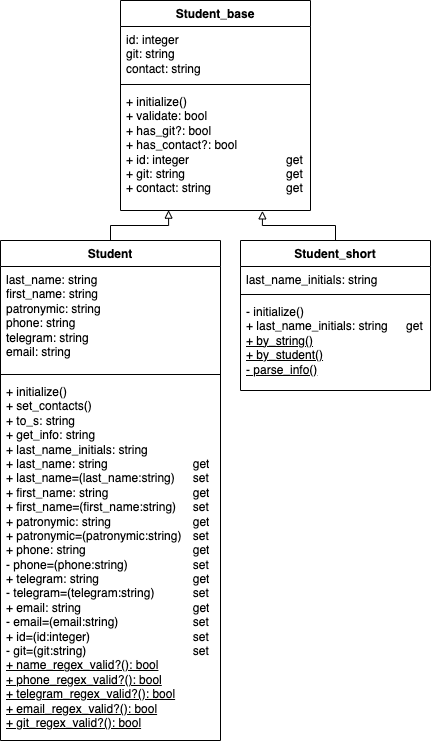

The diagram above was exported from draw.io. Its source (the exported page's mxGraphModel, read from the mxfile embedded in the PNG):
<mxGraphModel dx="755" dy="674" grid="1" gridSize="10" guides="1" tooltips="1" connect="1" arrows="1" fold="1" page="1" pageScale="1" pageWidth="827" pageHeight="1169" math="0" shadow="0">
  <root>
    <mxCell id="0" />
    <mxCell id="1" parent="0" />
    <mxCell id="dS0mQfzU0iEoD3hgZd8b-1" value="Student" style="swimlane;fontStyle=1;align=center;verticalAlign=top;childLayout=stackLayout;horizontal=1;startSize=26;horizontalStack=0;resizeParent=1;resizeParentMax=0;resizeLast=0;collapsible=1;marginBottom=0;whiteSpace=wrap;html=1;" parent="1" vertex="1">
      <mxGeometry x="40" y="240" width="220" height="500" as="geometry">
        <mxRectangle x="330" y="60" width="80" height="30" as="alternateBounds" />
      </mxGeometry>
    </mxCell>
    <mxCell id="dS0mQfzU0iEoD3hgZd8b-2" value="last_name: string&lt;div&gt;first_name&lt;span style=&quot;background-color: initial;&quot;&gt;: string&lt;/span&gt;&lt;/div&gt;&lt;div&gt;patronymic&lt;span style=&quot;background-color: initial;&quot;&gt;: string&lt;/span&gt;&lt;/div&gt;&lt;div&gt;phone&lt;span style=&quot;background-color: initial;&quot;&gt;: string&lt;/span&gt;&lt;/div&gt;&lt;div&gt;telegram&lt;span style=&quot;background-color: initial;&quot;&gt;: string&lt;/span&gt;&lt;/div&gt;&lt;div&gt;email&lt;span style=&quot;background-color: initial;&quot;&gt;: string&lt;/span&gt;&lt;/div&gt;" style="text;strokeColor=none;fillColor=none;align=left;verticalAlign=top;spacingLeft=4;spacingRight=4;overflow=hidden;rotatable=0;points=[[0,0.5],[1,0.5]];portConstraint=eastwest;whiteSpace=wrap;html=1;" parent="dS0mQfzU0iEoD3hgZd8b-1" vertex="1">
      <mxGeometry y="26" width="220" height="104" as="geometry" />
    </mxCell>
    <mxCell id="dS0mQfzU0iEoD3hgZd8b-3" value="" style="line;strokeWidth=1;fillColor=none;align=left;verticalAlign=middle;spacingTop=-1;spacingLeft=3;spacingRight=3;rotatable=0;labelPosition=right;points=[];portConstraint=eastwest;strokeColor=inherit;" parent="dS0mQfzU0iEoD3hgZd8b-1" vertex="1">
      <mxGeometry y="130" width="220" height="8" as="geometry" />
    </mxCell>
    <mxCell id="dS0mQfzU0iEoD3hgZd8b-4" value="+ initialize()&lt;div&gt;+ set_contacts()&lt;/div&gt;&lt;div&gt;+ to_s&lt;span style=&quot;background-color: initial;&quot;&gt;: string&lt;/span&gt;&lt;/div&gt;&lt;div&gt;&lt;div&gt;+&amp;nbsp;get_info&lt;span style=&quot;background-color: initial;&quot;&gt;: string&lt;/span&gt;&lt;/div&gt;&lt;div&gt;+&amp;nbsp;&lt;span style=&quot;background-color: initial;&quot;&gt;last_name_initials&lt;/span&gt;&lt;span style=&quot;background-color: initial;&quot;&gt;: string&lt;/span&gt;&lt;/div&gt;&lt;div&gt;&lt;span style=&quot;background-color: initial;&quot;&gt;+ last_name: string&lt;/span&gt;&lt;span style=&quot;background-color: initial; white-space: pre;&quot;&gt;&#09;&lt;/span&gt;&lt;span style=&quot;background-color: initial; white-space: pre;&quot;&gt;&#09;&lt;span style=&quot;white-space: pre;&quot;&gt;&#09;&lt;/span&gt;&lt;span style=&quot;white-space: pre;&quot;&gt;&#09;&lt;/span&gt;&lt;/span&gt;&lt;span style=&quot;background-color: initial;&quot;&gt;get&lt;/span&gt;&lt;/div&gt;&lt;/div&gt;&lt;div&gt;+ last_name=(last_name:string)&lt;span style=&quot;white-space: pre;&quot;&gt;&#09;&lt;/span&gt;set&lt;/div&gt;&lt;div&gt;+ first_name: string&lt;span style=&quot;white-space: pre;&quot;&gt;&#09;&lt;/span&gt;&lt;span style=&quot;white-space: pre;&quot;&gt;&#09;&lt;/span&gt;&lt;span style=&quot;white-space: pre;&quot;&gt;&#09;&lt;/span&gt;&lt;span style=&quot;white-space: pre;&quot;&gt;&#09;&lt;/span&gt;get&lt;/div&gt;&lt;div&gt;+ first_name=(first_name:string)&lt;span style=&quot;white-space: pre;&quot;&gt;&#09;&lt;/span&gt;set&lt;/div&gt;&lt;div&gt;+ patronymic: string&lt;span style=&quot;white-space: pre;&quot;&gt;&#09;&lt;/span&gt;&lt;span style=&quot;white-space: pre;&quot;&gt;&#09;&lt;/span&gt;&lt;span style=&quot;white-space: pre;&quot;&gt;&#09;&lt;/span&gt;get&lt;/div&gt;&lt;div&gt;+ patronymic=(patronymic:string)&lt;span style=&quot;white-space: pre;&quot;&gt;&#09;&lt;/span&gt;set&lt;/div&gt;&lt;div&gt;&lt;span style=&quot;background-color: initial;&quot;&gt;+ phone: string&lt;/span&gt;&lt;span style=&quot;background-color: initial; white-space: pre;&quot;&gt;&#09;&lt;/span&gt;&lt;span style=&quot;background-color: initial; white-space: pre;&quot;&gt;&#09;&lt;/span&gt;&lt;span style=&quot;background-color: initial; white-space: pre;&quot;&gt;&#09;&lt;/span&gt;&lt;span style=&quot;background-color: initial; white-space: pre;&quot;&gt;&#09;&lt;/span&gt;&lt;span style=&quot;background-color: initial;&quot;&gt;get&lt;/span&gt;&lt;br&gt;&lt;/div&gt;&lt;div&gt;- phone=(phone:string)&lt;span style=&quot;white-space: pre;&quot;&gt;&#09;&lt;/span&gt;&lt;span style=&quot;white-space: pre;&quot;&gt;&#09;&lt;/span&gt;&lt;span style=&quot;white-space: pre;&quot;&gt;&#09;&lt;/span&gt;set&lt;/div&gt;&lt;div&gt;+ telegram: string&lt;span style=&quot;white-space: pre;&quot;&gt;&#09;&lt;/span&gt;&lt;span style=&quot;white-space: pre;&quot;&gt;&#09;&lt;/span&gt;&lt;span style=&quot;white-space: pre;&quot;&gt;&#09;&lt;/span&gt;&lt;span style=&quot;white-space: pre;&quot;&gt;&#09;&lt;/span&gt;get&lt;/div&gt;&lt;div&gt;- telegram=(telegram:string)&lt;span style=&quot;white-space: pre;&quot;&gt;&#09;&lt;/span&gt;&lt;span style=&quot;white-space: pre;&quot;&gt;&#09;&lt;/span&gt;set&lt;/div&gt;&lt;div&gt;+ email: string&lt;span style=&quot;white-space: pre;&quot;&gt;&#09;&lt;/span&gt;&lt;span style=&quot;white-space: pre;&quot;&gt;&#09;&lt;/span&gt;&lt;span style=&quot;white-space: pre;&quot;&gt;&#09;&lt;/span&gt;&lt;span style=&quot;white-space: pre;&quot;&gt;&#09;&lt;/span&gt;&lt;span style=&quot;white-space: pre;&quot;&gt;&#09;&lt;/span&gt;get&lt;/div&gt;&lt;div&gt;- email=(email:string)&lt;span style=&quot;white-space: pre;&quot;&gt;&#09;&lt;/span&gt;&lt;span style=&quot;white-space: pre;&quot;&gt;&#09;&lt;/span&gt;&lt;span style=&quot;white-space: pre;&quot;&gt;&#09;&lt;/span&gt;set&lt;/div&gt;&lt;div&gt;&lt;div&gt;&lt;span style=&quot;background-color: initial;&quot;&gt;+ id=(id:integer)&lt;/span&gt;&lt;span style=&quot;background-color: initial; white-space: pre;&quot;&gt;&#09;&lt;/span&gt;&lt;span style=&quot;background-color: initial; white-space: pre;&quot;&gt;&#09;&lt;span style=&quot;white-space: pre;&quot;&gt;&#09;&lt;span style=&quot;white-space: pre;&quot;&gt;&#09;&lt;/span&gt;&lt;/span&gt;&lt;/span&gt;&lt;span style=&quot;background-color: initial;&quot;&gt;set&lt;/span&gt;&lt;br&gt;&lt;/div&gt;&lt;div&gt;- git=(git:string)&lt;span style=&quot;white-space: pre;&quot;&gt;&#09;&lt;/span&gt;&lt;span style=&quot;white-space: pre;&quot;&gt;&#09;&lt;span style=&quot;white-space: pre;&quot;&gt;&#09;&lt;span style=&quot;white-space: pre;&quot;&gt;&#09;&lt;/span&gt;&lt;/span&gt;&lt;/span&gt;set&lt;/div&gt;&lt;/div&gt;&lt;div&gt;&lt;u style=&quot;background-color: initial;&quot;&gt;+ name_regex_valid?(): bool&lt;/u&gt;&lt;/div&gt;&lt;div&gt;&lt;u&gt;+ phone_regex_valid?(): bool&lt;/u&gt;&lt;/div&gt;&lt;div&gt;&lt;div&gt;&lt;u&gt;+ telegram_regex_valid?(): bool&lt;/u&gt;&lt;/div&gt;&lt;div&gt;&lt;u&gt;+ email_regex_valid?(): bool&lt;/u&gt;&lt;/div&gt;&lt;/div&gt;&lt;div&gt;&lt;u&gt;+ git_regex_valid?(): bool&lt;/u&gt;&lt;/div&gt;" style="text;strokeColor=none;fillColor=none;align=left;verticalAlign=top;spacingLeft=4;spacingRight=4;overflow=hidden;rotatable=0;points=[[0,0.5],[1,0.5]];portConstraint=eastwest;whiteSpace=wrap;html=1;" parent="dS0mQfzU0iEoD3hgZd8b-1" vertex="1">
      <mxGeometry y="138" width="220" height="362" as="geometry" />
    </mxCell>
    <mxCell id="NBAY_L0ACsMJLTyTZmX0-1" value="Student_base" style="swimlane;fontStyle=1;align=center;verticalAlign=top;childLayout=stackLayout;horizontal=1;startSize=26;horizontalStack=0;resizeParent=1;resizeParentMax=0;resizeLast=0;collapsible=1;marginBottom=0;whiteSpace=wrap;html=1;" parent="1" vertex="1">
      <mxGeometry x="160" width="190" height="210" as="geometry" />
    </mxCell>
    <mxCell id="NBAY_L0ACsMJLTyTZmX0-2" value="id: integer&lt;div&gt;git: string&lt;/div&gt;&lt;div&gt;contact: string&lt;/div&gt;" style="text;strokeColor=none;fillColor=none;align=left;verticalAlign=top;spacingLeft=4;spacingRight=4;overflow=hidden;rotatable=0;points=[[0,0.5],[1,0.5]];portConstraint=eastwest;whiteSpace=wrap;html=1;" parent="NBAY_L0ACsMJLTyTZmX0-1" vertex="1">
      <mxGeometry y="26" width="190" height="54" as="geometry" />
    </mxCell>
    <mxCell id="NBAY_L0ACsMJLTyTZmX0-3" value="" style="line;strokeWidth=1;fillColor=none;align=left;verticalAlign=middle;spacingTop=-1;spacingLeft=3;spacingRight=3;rotatable=0;labelPosition=right;points=[];portConstraint=eastwest;strokeColor=inherit;" parent="NBAY_L0ACsMJLTyTZmX0-1" vertex="1">
      <mxGeometry y="80" width="190" height="8" as="geometry" />
    </mxCell>
    <mxCell id="NBAY_L0ACsMJLTyTZmX0-4" value="+ initialize()&lt;div&gt;+ validate: bool&lt;/div&gt;&lt;div&gt;+ has_git?: bool&lt;/div&gt;&lt;div&gt;+ has_contact?: bool&lt;/div&gt;&lt;div&gt;+ id: integer&lt;span style=&quot;white-space: pre;&quot;&gt;&#09;&lt;/span&gt;&lt;span style=&quot;white-space: pre;&quot;&gt;&#09;&lt;span style=&quot;white-space: pre;&quot;&gt;&#09;&lt;span style=&quot;white-space: pre;&quot;&gt;&#09;&lt;/span&gt;&lt;/span&gt;&lt;/span&gt;get&lt;br&gt;&lt;/div&gt;&lt;div&gt;&lt;span style=&quot;background-color: initial;&quot;&gt;+ git: string&lt;/span&gt;&lt;span style=&quot;background-color: initial; white-space: pre;&quot;&gt;&#09;&lt;/span&gt;&lt;span style=&quot;background-color: initial; white-space: pre;&quot;&gt;&#09;&lt;span style=&quot;white-space: pre;&quot;&gt;&#09;&lt;span style=&quot;white-space: pre;&quot;&gt;&#09;&lt;/span&gt;&lt;/span&gt;&lt;/span&gt;&lt;span style=&quot;background-color: initial;&quot;&gt;get&lt;/span&gt;&lt;br&gt;&lt;/div&gt;&lt;div&gt;&lt;div&gt;&lt;span style=&quot;background-color: initial;&quot;&gt;+ contact: string&lt;/span&gt;&lt;span style=&quot;background-color: initial; white-space: pre;&quot;&gt;&#09;&lt;/span&gt;&lt;span style=&quot;background-color: initial; white-space: pre;&quot;&gt;&#09;&lt;span style=&quot;white-space: pre;&quot;&gt;&#09;&lt;/span&gt;&lt;/span&gt;&lt;span style=&quot;background-color: initial;&quot;&gt;get&lt;/span&gt;&lt;br&gt;&lt;/div&gt;&lt;/div&gt;&lt;div&gt;&lt;br&gt;&lt;/div&gt;&lt;div&gt;&lt;br&gt;&lt;/div&gt;" style="text;strokeColor=none;fillColor=none;align=left;verticalAlign=top;spacingLeft=4;spacingRight=4;overflow=hidden;rotatable=0;points=[[0,0.5],[1,0.5]];portConstraint=eastwest;whiteSpace=wrap;html=1;imageHeight=24;" parent="NBAY_L0ACsMJLTyTZmX0-1" vertex="1">
      <mxGeometry y="88" width="190" height="122" as="geometry" />
    </mxCell>
    <mxCell id="NBAY_L0ACsMJLTyTZmX0-5" value="Student_short" style="swimlane;fontStyle=1;align=center;verticalAlign=top;childLayout=stackLayout;horizontal=1;startSize=26;horizontalStack=0;resizeParent=1;resizeParentMax=0;resizeLast=0;collapsible=1;marginBottom=0;whiteSpace=wrap;html=1;" parent="1" vertex="1">
      <mxGeometry x="280" y="240" width="190" height="150" as="geometry" />
    </mxCell>
    <mxCell id="NBAY_L0ACsMJLTyTZmX0-6" value="last_name_initials: string" style="text;strokeColor=none;fillColor=none;align=left;verticalAlign=top;spacingLeft=4;spacingRight=4;overflow=hidden;rotatable=0;points=[[0,0.5],[1,0.5]];portConstraint=eastwest;whiteSpace=wrap;html=1;" parent="NBAY_L0ACsMJLTyTZmX0-5" vertex="1">
      <mxGeometry y="26" width="190" height="24" as="geometry" />
    </mxCell>
    <mxCell id="NBAY_L0ACsMJLTyTZmX0-7" value="" style="line;strokeWidth=1;fillColor=none;align=left;verticalAlign=middle;spacingTop=-1;spacingLeft=3;spacingRight=3;rotatable=0;labelPosition=right;points=[];portConstraint=eastwest;strokeColor=inherit;" parent="NBAY_L0ACsMJLTyTZmX0-5" vertex="1">
      <mxGeometry y="50" width="190" height="8" as="geometry" />
    </mxCell>
    <mxCell id="NBAY_L0ACsMJLTyTZmX0-8" value="- initialize()&lt;div&gt;+ last_name_initials: string&lt;span style=&quot;white-space: pre;&quot;&gt;&#09;&lt;/span&gt;get&lt;/div&gt;&lt;div&gt;&lt;u&gt;+ by_string()&lt;/u&gt;&lt;/div&gt;&lt;div&gt;&lt;u&gt;+ by_student()&lt;/u&gt;&lt;/div&gt;&lt;div&gt;&lt;div&gt;&lt;u&gt;- parse_info()&lt;/u&gt;&lt;/div&gt;&lt;/div&gt;" style="text;strokeColor=none;fillColor=none;align=left;verticalAlign=top;spacingLeft=4;spacingRight=4;overflow=hidden;rotatable=0;points=[[0,0.5],[1,0.5]];portConstraint=eastwest;whiteSpace=wrap;html=1;" parent="NBAY_L0ACsMJLTyTZmX0-5" vertex="1">
      <mxGeometry y="58" width="190" height="92" as="geometry" />
    </mxCell>
    <mxCell id="OLRSn9vz5SxOve--cx27-2" value="" style="endArrow=block;html=1;rounded=0;exitX=0.5;exitY=0;exitDx=0;exitDy=0;entryX=0.253;entryY=0.997;entryDx=0;entryDy=0;entryPerimeter=0;endFill=0;edgeStyle=orthogonalEdgeStyle;" edge="1" parent="1" source="dS0mQfzU0iEoD3hgZd8b-1" target="NBAY_L0ACsMJLTyTZmX0-4">
      <mxGeometry width="50" height="50" relative="1" as="geometry">
        <mxPoint x="390" y="350" as="sourcePoint" />
        <mxPoint x="440" y="300" as="targetPoint" />
      </mxGeometry>
    </mxCell>
    <mxCell id="OLRSn9vz5SxOve--cx27-3" value="" style="endArrow=block;html=1;rounded=0;exitX=0.5;exitY=0;exitDx=0;exitDy=0;entryX=0.747;entryY=1.003;entryDx=0;entryDy=0;entryPerimeter=0;edgeStyle=orthogonalEdgeStyle;endFill=0;" edge="1" parent="1" source="NBAY_L0ACsMJLTyTZmX0-5" target="NBAY_L0ACsMJLTyTZmX0-4">
      <mxGeometry width="50" height="50" relative="1" as="geometry">
        <mxPoint x="390" y="350" as="sourcePoint" />
        <mxPoint x="440" y="300" as="targetPoint" />
      </mxGeometry>
    </mxCell>
  </root>
</mxGraphModel>